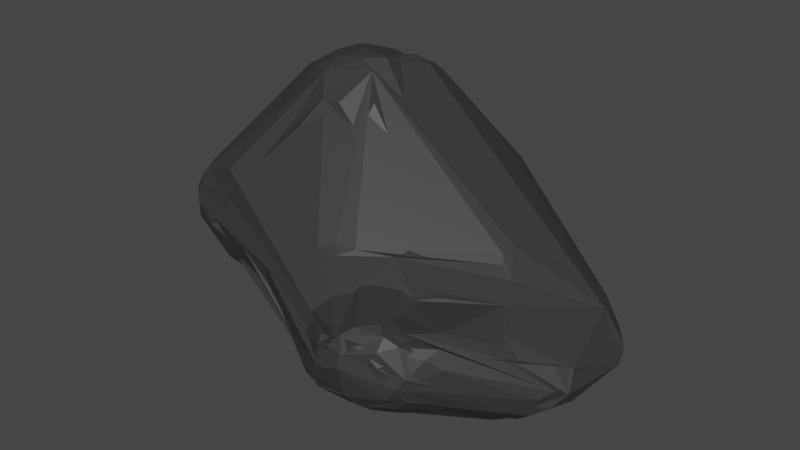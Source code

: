 # Source: LowpolyRocks.blend  (saved by Blender 2.82.7; exported with 4.5.12 LTS)
import bpy
from mathutils import Matrix  # noqa: F401  (used for matrix-valued properties, if any)

bpy.ops.wm.read_factory_settings(use_empty=True)
scene = bpy.context.scene
scene.name = 'Scene'

# ---- collections
col_collection = bpy.data.collections.new('Collection'); scene.collection.children.link(col_collection)

# ---- materials (node trees are filled in below, after node groups)
mat_rock01_mat = bpy.data.materials.new('Rock01_mat')
mat_rock01_mat.use_transparent_shadow = False

# ---- material node trees
mat_rock01_mat.use_nodes = True; mat_rock01_mat.node_tree.nodes.clear()
_N = mat_rock01_mat.node_tree.nodes; _L = mat_rock01_mat.node_tree.links
n0 = _N.new('ShaderNodeOutputMaterial'); n0.name = 'Material Output'; n0.location = (300, 300)
n1 = _N.new('ShaderNodeBsdfPrincipled'); n1.name = 'Principled BSDF'; n1.location = (10, 300)
n1.distribution = 'GGX'
n1.subsurface_method = 'BURLEY'
n1.inputs[0].default_value = (0.03741, 0.03741, 0.03741, 1.0)
n1.inputs[3].default_value = 1.45
n1.inputs[27].default_value = (0.0, 0.0, 0.0, 1.0)
n1.inputs[28].default_value = 1.0
_L.new(n1.outputs[0], n0.inputs[0])
n0.is_active_output = True

# ---- world
world_world = bpy.data.worlds.new('World'); scene.world = world_world
world_world.use_nodes = True; world_world.node_tree.nodes.clear()
_N = world_world.node_tree.nodes; _L = world_world.node_tree.links
n0 = _N.new('ShaderNodeOutputWorld'); n0.name = 'World Output'; n0.location = (300, 300)
n1 = _N.new('ShaderNodeBackground'); n1.name = 'Background'; n1.location = (10, 300)
n1.inputs[0].default_value = (0.05088, 0.05088, 0.05088, 1.0)
_L.new(n1.outputs[0], n0.inputs[0])
n0.is_active_output = True
world_world.color = (0.05088, 0.05088, 0.05088)
world_world.use_sun_shadow = False
world_world.sun_shadow_jitter_overblur = 0.0

# ---- meshes
me_sphere_001 = bpy.data.meshes.new('Sphere.001')
me_sphere_001.from_pydata([(2.014, -1.294, 1.091), (3.658, 0.357, -0.6589), (1.342, -2.217, 0.8493), (-0.2706, -2.148, 0.6534), (-0.1764, -2.058, 0.7942), (1.733, -2.085, 0.5655), (-0.5797, 0.4054, 0.7199), (-0.6136, 0.3501, 0.7142), (0.2955, -2.428, 0.5924), (3.588, 0.3183, -0.7561), (3.816, 0.523, -0.2885), (-0.566, 0.4499, 0.7158), (0.3569, -2.101, -0.5142), (-0.1363, -2.132, -0.397), (-0.6218, -1.913, 0.5279), (-1.416, -1.157, -0.1947), (-0.6411, -1.742, 0.6797), (-1.111, 0.8314, 0.5376), (1.434, 4.41, 0.5935), (3.521, 2.241, 0.2626), (3.141, 0.1046, -0.9822), (3.397, 2.286, 0.3579), (3.535, 0.4748, 0.1915), (-1.164, -1.592, 0.08637), (-0.515, -2.11, -0.06569), (1.545, -2.175, 0.1701), (1.21, -2.193, 0.942), (0.3146, -2.286, -0.2774), (-1.254, -1.303, 0.4608), (3.745, 0.5755, 0.0265), (-1.061, -1.537, 0.4693), (-1.115, -1.364, 0.5799), (0.07323, -2.329, -0.1527), (0.08782, -2.112, -0.4799), (-1.902, 2.368, -0.1685), (0.03597, -2.24, -0.3222), (1.741, -1.294, 1.165), (0.5756, -2.43, 0.09329), (0.4364, -2.395, -0.08914), (1.59, -1.955, 1.018), (1.503, -2.188, 0.7112), (1.421, -1.866, -0.4874), (3.496, 0.6563, 0.2586), (-1.484, -1.113, 0.01206), (-1.244, -1.457, 0.2611), (0.3446, 4.031, 1.012), (1.002, 4.477, 0.8245), (-1.328, 3.122, 0.9353), (0.7631, 4.613, 0.7819), (-1.81, 2.732, -0.1719), (0.9181, 4.582, 0.7295), (-1.575, 1.74, -1.331), (-1.945, 2.146, 0.01495), (3.506, 0.2941, -0.8218), (2.181, -0.9962, 1.033), (-1.675, 1.87, 0.5857), (1.675, 1.631, 0.7291), (1.479, 4.26, 0.6734), (-1.942, 2.251, -0.02445), (-0.3779, -2.014, 0.6848), (-1.241, 3.249, 0.965), (3.627, 0.2043, -0.4757), (-1.08, -1.654, 0.2535), (-1.819, 2.114, 0.5331), (-1.113, 3.966, 0.3281), (-1.81, 2.712, 0.5186), (-0.7865, 3.693, -0.7676), (-0.3272, 0.7924, 0.6927), (-1.838, 2.714, 0.3523), (-0.8918, 4.199, 0.239), (-1.882, 2.084, 0.4109), (-1.92, 2.366, -0.05371), (-1.015, 3.726, -0.5333), (2.864, 3.199, -1.083), (0.8405, 4.421, -0.388), (3.848, 1.34, -0.5384), (3.766, 2.615, -0.2781), (0.6902, 4.654, 0.631), (3.373, 2.526, -1.107), (3.349, 2.841, 0.1297), (3.77, 2.393, -0.7001), (0.2225, 3.879, 1.007), (0.4324, 4.431, -0.3455), (0.5016, 4.605, -0.02302), (-0.5243, 4.209, -0.3448), (3.377, 3.232, -0.5081), (-1.07, 2.579, -1.602), (3.052, 2.56, -1.243), (3.634, 2.495, 0.04691), (1.989, 3.613, -1.047), (-0.5226, 2.634, -1.808), (-0.9979, 2.833, -1.423), (-1.35, 2.755, -1.129), (-1.431, 1.961, -1.494), (-0.8344, 4.144, 0.5099), (-1.394, 2.516, -1.295), (-1.192, 2.428, -1.567), (3.684, 1.39, -0.7756), (3.644, 0.7523, 0.1417), (1.771, 1.875, 0.7542), (1.193, 3.654, -1.207), (2.292, 0.9335, 0.654), (1.641, -2.04, -0.05833), (1.717, -1.998, 0.8276), (-0.3912, 1.748, -2.085), (0.5175, 4.651, 0.2957), (3.809, 2.297, -0.1501), (3.582, 2.526, -0.9008), (3.85, 1.708, -0.4621), (1.37, -1.694, -0.6552), (1.571, 3.653, -1.164), (-1.56, 1.814, 0.6108), (-1.89, 2.414, 0.3674), (3.619, 2.952, -0.4176), (0.8035, 4.454, 0.8914), (0.4643, 1.719, -2.103), (2.917, -0.4621, 0.4278), (1.482, -2.01, -0.2841), (-0.4679, 1.517, -2.075), (3.725, 0.3126, -0.2582), (-0.8821, 1.646, -1.925), (-0.9785, 1.819, -1.878), (-0.5877, 1.65, -2.042), (3.792, 0.5104, -0.1283), (3.036, -0.507, 0.1277), (-0.6643, -2.032, 0.09311), (-1.155, 1.487, -1.763), (1.798, -2.029, 0.2637), (1.949, -1.532, 1.03), (1.886, -1.862, -0.04811), (2.241, -1.279, 0.9278)], [], [(115, 104, 90, 110, 89, 73, 78, 87), (2, 8, 37, 38, 117, 102, 129, 127, 25, 5, 40), (43, 23, 62, 44, 28, 70, 63, 65, 68, 112, 58, 52), (7, 6, 11), (93, 51, 95, 91, 96, 86, 90, 104, 118, 122, 120, 121, 126), (20, 41, 109, 12, 33, 13, 120, 122, 118, 104, 115), (97, 80, 108, 75), (77, 85, 73, 89, 110, 100, 74, 82, 83, 105), (125, 24, 32, 35, 27, 38, 37, 8), (72, 66, 92, 91, 95, 49, 64, 69, 84), (128, 0, 36), (90, 86, 91, 92, 66, 72, 84, 83, 82, 74, 100, 110), (31, 111, 55, 47, 65, 63, 70, 28), (76, 113, 85, 77, 48, 50, 46, 18), (4, 26, 39, 128, 7, 11, 6, 67, 17, 101, 99, 56, 45, 81, 60, 47, 55, 111, 31, 30, 16, 14, 59, 3), (128, 39, 103, 124, 116, 123, 29, 106, 88, 19, 98, 42, 22, 130, 54, 0), (15, 24, 125, 23, 43), (18, 57, 79, 21, 19, 88, 106, 76), (105, 69, 94, 48, 77), (119, 10, 123, 116, 124, 103, 40, 5, 25, 127, 129, 9, 1, 61), (8, 3, 59, 14, 16, 30, 31, 28, 44, 62, 23, 125), (69, 64, 65, 47, 60, 94), (97, 75, 1, 9, 53, 20, 115, 87, 78, 107, 80), (81, 45, 114, 48, 94, 60), (38, 27, 35, 33, 12, 109, 41, 20, 53, 9, 129, 102, 117), (101, 17, 67, 6, 7, 128, 36, 0, 54, 130, 22, 42, 98, 19, 21, 79, 57, 18, 46, 50, 48, 114, 45, 56, 99), (85, 113, 80, 107, 78, 73), (13, 33, 35, 32, 24, 15, 51, 93, 126, 121, 120), (64, 49, 34, 71, 58, 112, 68, 65), (103, 39, 26, 2, 40), (106, 29, 123, 10, 119, 61, 1, 75, 108, 80, 113, 76), (26, 4, 3, 8, 2), (69, 105, 83, 84), (43, 52, 58, 71, 34, 49, 95, 51, 15), (86, 96, 91)])
_uv = me_sphere_001.uv_layers.new(name='UVMap')
_uv.uv.foreach_set('vector', [0.723, 0.076, 0.051, 0.798, 0.177, 0.299, 0.501, 0.251, 0.402, 0.549, 0.124, 0.349, 0.274, 0.349, 0.102, 0.599, 0.924, 0.724, 0.224, 0.874, 0.3865, 0.677, 0.3865, 0.699, 0.949, 0.424, 0.374, 0.149, 0.352, 0.149, 0.274, 0.702, 0.074, 0.099, 0.502, 0.824, 0.924, 0.702, 0.851, 0.576, 0.501, 0.876, 0.523, 0.876, 0.877, 0.374, 0.774, 0.427, 0.023, 0.1635, 0.0135, 0.1635, 0.7865, 0.224, 0.748, 0.426, 0.7115, 0.202, 0.7885, 0.226, 0.401, 0.701, 0.8427, 0.9083, 0.8427, 0.9115, 0.8395, 0.9115, 0.573, 0.701, 0.752, 0.299, 0.776, 0.273, 0.624, 0.602, 0.676, 0.526, 0.748, 0.926, 0.026, 0.748, 0.701, 0.198, 0.723, 0.176, 0.7355, 0.901, 0.673, 0.626, 0.674, 0.649, 0.748, 0.176, 0.027, 0.274, 0.424, 0.952, 0.449, 0.949, 0.977, 0.524, 0.627, 0.699, 0.649, 0.699, 0.702, 0.924, 0.548, 0.651, 0.601, 0.526, 0.151, 0.201, 0.301, 0.098, 0.598, 0.451, 0.376, 0.251, 0.301, 0.248, 0.301, 0.201, 0.151, 0.401, 0.699, 0.249, 0.174, 0.399, 0.001001, 0.548, 0.401, 0.551, 0.351, 0.401, 0.451, 0.301, 0.302, 0.449, 0.326, 0.301, 0.151, 0.448, 0.027, 0.024, 0.623, 0.851, 0.249, 0.924, 0.227, 0.924, 0.301, 0.898, 0.299, 0.824, 0.724, 0.399, 0.926, 0.526, 0.724, 0.349, 0.549, 0.202, 0.248, 0.701, 0.226, 0.723, 0.201, 0.701, 0.001001, 0.251, 0.701, 0.376, 0.649, 0.299, 0.374, 0.349, 0.827, 0.149, 0.849, 0.149, 0.849, 0.127, 0.398, 0.051, 0.7635, 0.276, 0.074, 0.302, 0.052, 0.349, 0.723, 0.326, 0.701, 0.326, 0.401, 0.151, 0.226, 0.301, 0.249, 0.252, 0.249, 0.299, 0.502, 0.499, 0.549, 0.499, 0.449, 0.849, 0.0395, 0.1615, 0.7885, 0.2385, 0.848, 0.501, 0.776, 0.2135, 0.7635, 0.201, 0.799, 0.2145, 0.427, 0.849, 0.126, 0.798, 0.326, 0.198, 0.376, 0.101, 0.7365, 0.227, 0.7365, 0.2365, 0.2605, 0.101, 0.251, 0.101, 0.3135, 0.676, 0.127, 0.974, 0.924, 0.324, 0.974, 0.499, 0.676, 0.573, 0.1115, 0.0145, 0.8302, 0.9083, 0.827, 0.9115, 0.626, 0.776, 0.1145, 0.099, 0.7365, 0.927, 0.701, 0.673, 0.176, 0.873, 0.2365, 0.049, 0.502, 0.799, 0.0135, 0.151, 0.426, 0.601, 0.776, 0.201, 0.002002, 0.174, 0.674, 0.999, 0.851, 0.626, 0.851, 0.276, 0.901, 0.023, 0.3355, 0.626, 0.326, 0.626, 0.651, 0.673, 0.549, 0.974, 0.848, 0.326, 0.974, 0.127, 0.851, 0.823, 0.3355, 0.601, 0.151, 0.801, 0.201, 0.301, 0.199, 0.752, 0.998, 0.376, 0.901, 0.623, 0.901, 0.601, 0.873, 0.826, 0.951, 0.798, 0.973, 0.776, 0.024, 0.774, 0.923, 0.626, 0.202, 0.774, 0.202, 0.999, 0.826, 0.776, 0.974, 0.124, 0.549, 0.924, 0.2105, 0.001001, 0.326, 0.298, 0.299, 0.049, 0.902, 0.749, 0.123, 0.701, 0.101, 0.701, 0.349, 0.049, 0.599, 0.252, 0.701, 0.551, 0.327, 0.349, 0.024, 0.1615, 0.699, 0.199, 0.049, 0.277, 0.049, 0.299, 0.2865, 0.152, 0.923, 0.776, 0.926, 0.223, 0.952, 0.774, 0.974, 0.752, 0.801, 0.876, 0.049, 0.849, 0.499, 0.052, 0.577, 0.974, 0.2865, 0.099, 0.851, 0.301, 0.901, 0.276, 0.601, 0.976, 0.3115, 0.699, 0.999, 0.274, 0.851, 0.773, 0.851, 0.751, 0.774, 0.802, 0.774, 0.824, 0.998, 0.001001, 0.499, 0.777, 0.824, 0.149, 0.802, 0.149, 0.698, 0.851, 0.751, 0.326, 0.449, 0.199, 0.0885, 0.1885, 0.0855, 0.1385, 0.076, 0.1385, 0.773, 0.326, 0.302, 0.249, 0.324, 0.249, 0.252, 0.199, 0.3385, 0.676, 0.6615, 0.474, 0.2115, 0.049, 0.301, 0.001001, 0.448, 0.201, 0.376, 0.201, 0.298, 0.301, 0.276, 0.301, 0.0865, 0.252, 0.249, 0.199, 0.2385, 0.098, 0.2385, 0.076, 0.599, 0.349, 0.001001, 0.201, 0.6635, 0.476, 0.426, 0.923, 0.426, 0.901, 0.802, 0.599, 0.999, 0.199, 0.876, 0.351, 0.877, 0.749, 0.474, 0.899, 0.223, 0.051, 0.2135, 0.051, 0.698, 0.501, 0.076, 0.723, 0.226, 0.851, 0.749, 0.852, 0.0615, 0.274, 0.798, 0.651, 0.8448, 0.9198, 0.499, 0.627, 0.849, 0.802, 0.899, 0.752, 0.227, 0.024, 0.902, 0.499, 0.924, 0.477, 0.902, 0.624, 0.874, 0.524, 0.527, 0.624, 0.273, 0.001001, 0.1615, 0.174, 0.001001, 0.598, 0.602, 0.824, 0.624, 0.824, 0.249, 0.074, 0.273, 0.101, 0.2635, 0.101, 0.2865, 0.127, 0.2385, 0.176, 0.499, 0.749, 0.949, 0.152, 0.651, 0.151, 0.399, 0.549, 0.251, 0.701, 0.649, 0.577, 0.649, 0.599, 0.251, 0.351, 0.849, 0.252, 0.827, 0.274, 0.274, 0.899, 0.252, 0.899, 0.749, 0.124, 0.302, 0.724, 0.101, 0.101, 0.473, 0.751, 0.776, 0.151, 0.676, 0.698, 0.726, 0.023, 0.499, 0.199, 0.076, 0.251, 0.174, 0.174, 0.048, 0.176, 0.0385, 0.176, 0.351, 0.751, 0.0635, 0.1605, 0.0635, 0.151, 0.801, 0.798, 0.801, 0.776, 0.777, 0.299, 0.949, 0.374, 0.551, 0.951, 0.226, 0.776, 0.224, 0.174, 0.727, 0.924, 0.676, 0.951, 0.949, 0.774, 0.327, 0.824, 0.3605, 0.651, 0.049, 0.399, 0.149, 0.502, 0.251, 0.726, 0.326, 0.248, 0.076, 0.048, 0.101, 0.901, 0.898, 0.701, 0.876, 0.701, 0.749, 0.774, 0.0615, 0.224, 0.327, 0.199, 0.527, 0.699, 0.549, 0.699, 0.024, 0.349, 0.027, 0.999, 0.7105, 0.2385, 0.7115, 0.249, 0.048, 0.1885, 0.051, 0.276, 0.174, 0.199, 0.276, 0.723, 0.073, 0.1635, 0.452, 0.824, 0.601, 0.601, 0.623, 0.601, 0.601, 0.623])
me_sphere_001.materials.append(mat_rock01_mat)
me_sphere_001.use_remesh_fix_poles = True
me_sphere_001.use_remesh_preserve_attributes = False
me_sphere_001.use_mirror_vertex_groups = False
me_sphere_001.update()
me_sphere_003 = bpy.data.meshes.new('Sphere.003')
me_sphere_003.from_pydata([(-3.462, 4.527, -1.501), (1.447, -2.141, 1.0), (1.291, -2.046, -0.4599), (1.75, -1.84, 1.106), (1.892, -2.053, 0.2816), (1.713, -0.9777, -0.9703), (0.6569, 1.349, -2.156), (-1.731, -1.529, 0.1895), (-0.03084, 1.557, -2.205), (4.123, 0.9898, -0.6165), (-4.809, 0.4132, 0.7451), (1.03, -2.185, -0.4217), (2.782, 0.01894, -1.194), (3.66, 0.1054, -0.7244), (-3.707, 4.362, -1.521), (1.39, -0.9397, -1.123), (0.5045, 1.982, -2.168), (4.342, 2.464, -0.3918), (0.872, 4.661, 0.9872), (4.06, 3.177, -0.5517), (-0.9228, 5.043, 0.6292), (-5.8, 2.788, 1.016), (4.166, 0.7294, -0.3044), (3.757, 3.267, -0.9785), (4.053, 1.057, 0.1145), (0.8342, 1.53, -2.146), (1.421, -1.894, 1.214), (1.679, -2.129, -0.01417), (3.952, 0.3564, -0.5566), (3.802, 0.7034, 0.2591), (-2.549, 5.639, -0.3175), (-5.186, 2.421, 1.404), (3.326, 3.267, -1.234), (-3.527, 3.806, -1.68), (-5.079, 4.408, -0.7327), (1.08, 4.998, 0.4712), (-5.927, 3.378, 0.02857), (-1.49, 5.289, 0.4543), (-3.787, 5.326, -0.722), (3.254, 3.635, -1.019), (-4.63, 4.203, -1.204), (-2.563, 4.388, -1.706), (-0.7681, 4.715, 0.7686), (-5.477, 1.211, 0.8909), (-5.221, 4.599, -0.04874), (-5.21, 4.546, -0.344), (-2.076, 3.505, -1.939), (4.138, 2.881, -0.7165), (-1.407, 4.944, 0.691), (-0.4641, 5.006, 0.6896), (3.607, 2.991, 0.3995), (-4.447, 5.05, 0.2995), (-2.752, 5.004, -1.343), (-3.275, 4.555, 1.002), (-5.473, 2.219, 1.301), (-5.021, 4.079, 0.9693), (-5.24, 0.8138, 0.3514), (-2.302, 3.296, -1.917), (-5.445, 3.669, 0.9404), (-5.569, 2.858, 1.183), (-5.824, 3.341, -0.2717), (-0.8389, 4.087, 0.883), (-5.493, 4.195, 0.4202), (-4.772, 4.876, 0.3073), (-4.191, 4.784, 0.7818), (-5.776, 2.3, 1.053), (-5.761, 2.944, -0.4188), (4.184, 2.921, -0.1552), (-0.2304, -2.134, 0.8701), (-5.668, 1.885, 1.095), (-5.849, 1.734, 0.4102), (0.08793, -2.512, 0.4207), (-5.895, 3.52, 0.2824), (-5.226, 1.551, 1.294), (0.6701, 4.832, 0.7645), (1.05, 4.743, 0.7846), (-0.4195, -2.314, -0.03955), (0.7088, -2.522, 0.5292), (-0.04641, -2.307, -0.3467), (-6.02, 2.973, 0.4089), (0.7484, -2.439, 0.8228), (-2.497, -0.3608, -0.5276), (0.8159, -2.398, -0.1498), (-0.04881, -2.476, 0.0789), (0.02351, -2.227, 0.93), (0.0918, -2.4, 0.7656), (2.013, -1.946, 0.5226), (-0.5264, -2.155, -0.2742), (-1.898, -1.344, -0.02502), (-0.7713, -1.974, 0.6257), (-3.093, -0.3497, -0.09889), (-5.638, 1.612, -0.09148)], [], [(60, 34, 40, 66), (86, 22, 24, 29, 3, 1), (9, 17, 67, 24, 22), (29, 26, 3), (73, 69, 43, 89, 68), (40, 34, 45, 38, 52, 41, 0, 14), (67, 17, 47, 19), (50, 67, 19, 35, 75), (1, 80, 77, 4, 86), (20, 37, 64, 55, 58, 59, 31, 53, 61, 48, 42), (66, 40, 14, 33, 57, 46, 8, 78, 87, 90, 81, 91), (3, 26, 84, 85, 80, 1), (9, 28, 13, 12, 6, 25, 16, 32, 23), (71, 85, 84, 68, 89, 43, 70, 56, 10, 88, 7, 76, 83), (77, 80, 85, 71), (78, 82, 11, 2, 27, 4, 77, 71, 83, 76, 87), (28, 9, 22), (19, 47, 23, 32, 39, 52, 38, 30, 35), (50, 75, 18), (13, 28, 22, 86, 4, 27), (60, 36, 72, 44, 45, 34), (70, 43, 69, 65, 79), (67, 50, 24), (90, 87, 76, 7, 88, 10, 56, 91, 81), (21, 65, 69, 73, 54, 31, 59), (70, 79, 36, 60, 66, 91, 56), (58, 55, 63, 62, 21, 59), (44, 62, 63, 51, 30, 38, 45), (72, 36, 79, 65, 21, 62, 44), (17, 9, 23, 47), (30, 51, 63, 55, 64, 37, 20, 49, 74, 18, 75, 35), (39, 32, 16, 25, 6, 8, 46, 57, 33, 14, 0, 41, 52), (13, 27, 2, 11, 5, 15, 12), (50, 18, 49, 20, 42, 48, 61, 53, 31, 54, 73, 68, 84, 26, 29, 24), (8, 6, 12, 15, 5, 11, 82, 78), (74, 49, 18)])
_uv = me_sphere_003.uv_layers.new(name='UVMap')
_uv.uv.foreach_set('vector', [0.05969, 0.4798, 0.1751, 0.7298, 0.4058, 0.6913, 0.1144, 0.04046, 0.6741, 0.1164, 0.1518, 0.4625, 0.4595, 0.2125, 0.2414, 0.5557, 0.1518, 0.3664, 0.4211, 0.3856, 0.6144, 0.4635, 0.5779, 0.7702, 0.5779, 0.8057, 0.8482, 0.5759, 0.499, 0.8482, 0.05669, 0.3674, 0.3836, 0.2905, 0.1943, 0.8452, 0.7682, 0.3452, 0.8087, 0.2672, 0.251, 0.5365, 0.03746, 0.4028, 0.251, 0.01723, 0.2905, 0.6144, 0.2298, 0.1144, 0.03946, 0.5557, 0.8866, 0.8452, 0.09515, 0.4058, 0.8826, 0.8087, 0.6518, 0.2702, 0.8057, 0.8472, 0.8856, 0.1548, 0.9211, 0.1548, 0.7672, 0.6933, 0.751, 0.6933, 0.3866, 0.8452, 0.6528, 0.8067, 0.2682, 0.8866, 0.7672, 0.7702, 0.7318, 0.7702, 0.1943, 0.3836, 0.4625, 0.4211, 0.4625, 0.4048, 0.1711, 0.2702, 0.251, 0.3826, 0.5789, 0.07592, 0.5972, 0.6903, 0.6528, 0.6943, 0.3442, 0.7318, 0.6164, 0.2288, 0.5982, 0.6528, 0.2135, 0.7682, 0.6356, 0.2672, 0.4403, 0.6933, 0.001001, 0.5942, 0.5567, 0.1751, 0.4828, 0.4028, 0.1721, 0.6913, 0.748, 0.4241, 0.8067, 0.1558, 0.5759, 0.3067, 0.5597, 0.3067, 0.002002, 0.8067, 0.2712, 0.249, 0.4605, 0.3482, 0.499, 0.02123, 0.6528, 0.3097, 0.5759, 0.9251, 0.248, 0.2895, 0.4798, 0.4028, 0.4605, 0.1943, 0.4605, 0.2105, 0.5779, 0.501, 0.3249, 0.001001, 0.8087, 0.8442, 0.252, 0.4221, 0.249, 0.1366, 0.1721, 0.5212, 0.4221, 0.6144, 0.2318, 0.8442, 0.2672, 0.8087, 0.6943, 0.8836, 0.7328, 0.8452, 0.4433, 0.05569, 0.2318, 0.1548, 0.4403, 0.2895, 0.1933, 0.3442, 0.2702, 0.05569, 0.1548, 0.1164, 0.2298, 0.6913, 0.4788, 0.1741, 0.6548, 0.6903, 0.5557, 0.4241, 0.07792, 0.6518, 0.3097, 0.6144, 0.001001, 0.1164, 0.4058, 0.09515, 0.2318, 0.1326, 0.3826, 0.3087, 0.4048, 0.1326, 0.5557, 0.2318, 0.6144, 0.5375, 0.07492, 0.6548, 0.5597, 0.4605, 0.1134, 0.6164, 0.4241, 0.2672, 0.6548, 0.07492, 0.01823, 0.6558, 0.6144, 0.5789, 0.1903, 0.3856, 0.1741, 0.4018, 0.8452, 0.8097, 0.8097, 0.8452, 0.8452, 0.8452, 0.4605, 0.7298, 0.4443, 0.7298, 0.7702, 0.6518, 0.7702, 0.6164, 0.7672, 0.03946, 0.6751, 0.499, 0.8856, 0.8087, 0.5779, 0.6518, 0.7298, 0.5405, 0.5759, 0.8067, 0.04046, 0.5759, 0.05669, 0.5759, 0.2905, 0.2298, 0.4403, 0.5779, 0.02023, 0.6903, 0.3826, 0.2895, 0.3057, 0.9241, 0.2702, 0.9241, 0.751, 0.501, 0.02023, 0.001001, 0.999, 0.3482, 0.4818, 0.2702, 0.9241, 0.1518, 0.9241, 0.1164, 0.3836, 0.999, 0.501, 0.01723, 0.7288, 0.8856, 0.4625, 0.8856, 0.1528, 0.9251, 0.1943, 0.9221, 0.04046, 0.8836, 0.9221, 0.002002, 0.05869, 0.5365, 0.2712, 0.6144, 0.2875, 0.6144, 0.2702, 0.3249, 0.6933, 0.6903, 0.999, 0.4221, 0.03946, 0.4625, 0.249, 0.1943, 0.5405, 0.9221, 0.5779, 0.1326, 0.4625, 0.9625, 0.9241, 0.498, 0.9595, 0.4625, 0.5952, 0.7682, 0.4798, 0.4635, 0.2682, 0.1336, 0.09515, 0.5567, 0.1174, 0.1913, 0.7105, 0.1528, 0.8826, 0.5779, 0.999, 0.4605, 0.002002, 0.5567, 0.5202, 0.01723, 0.3866, 0.8836, 0.751, 0.3826, 0.7125, 0.4595, 0.6903, 0.2702, 0.2895, 0.6933, 0.5587, 0.03646, 0.5567, 0.2135, 0.07592, 0.5405, 0.07893, 0.1528, 0.07592, 0.999, 0.3856, 0.5365, 0.3472, 0.6933, 0.5405, 0.4221, 0.1711, 0.7702, 0.1548, 0.7702, 0.8482, 0.6913, 0.6528, 0.1174, 0.4798, 0.502, 0.1144, 0.5982, 0.4221, 0.3097, 0.7702, 0.6903, 0.6933, 0.7288, 0.1164, 0.9211, 0.1558, 0.07592, 0.6528, 0.8097, 0.8866, 0.499, 0.502, 0.9221, 0.1933, 0.8826, 0.8472, 0.03946, 0.7095, 0.001001, 0.8442, 0.03946, 0.6164, 0.501, 0.5202, 0.498, 0.5202, 0.4818, 0.07592, 0.2682, 0.3826, 0.9241, 0.7125, 0.7672, 0.8057, 0.501, 0.5395, 0.07492, 0.249, 0.05669, 0.6518, 0.5779, 0.6174, 0.2682, 0.7298, 0.4605, 0.501, 0.6903, 0.5172, 0.6933, 0.6326, 0.3087, 0.7135, 0.3067, 0.2298, 0.8097, 0.07792, 0.1518, 0.4048, 0.4211, 0.5395, 0.2095, 0.5759, 0.5375, 0.5597, 0.5375, 0.2905, 0.3452, 0.1134, 0.4433, 0.09415, 0.3279, 0.6144, 0.8097, 0.3279, 0.4403, 0.7318, 0.9211, 0.7672, 0.8856, 0.3644, 0.05969, 0.249, 0.4828, 0.03646, 0.5972, 0.5597, 0.03746, 0.9251, 0.3452, 0.9605, 0.3452, 0.6741, 0.1548, 0.3097, 0.3836, 0.3472, 0.2672, 0.4241, 0.07492, 0.8836, 0.2712, 0.8057, 0.8087, 0.6336, 0.07592, 0.7895, 0.3057, 0.5375, 0.2328, 0.09515, 0.5597, 0.09515, 0.5759, 0.4635, 0.5759, 0.4403, 0.2702, 0.5587, 0.5395, 0.4058, 0.03746, 0.5779, 0.7672, 0.5952, 0.09515])
me_sphere_003.materials.append(mat_rock01_mat)
me_sphere_003.use_remesh_fix_poles = True
me_sphere_003.use_remesh_preserve_attributes = False
me_sphere_003.use_mirror_vertex_groups = False
me_sphere_003.update()
me_sphere_004 = bpy.data.meshes.new('Sphere.004')
me_sphere_004.from_pydata([(-4.838, 4.176, 4.141), (1.375, -0.08378, 1.312), (-3.588, 2.408, 4.877), (-4.808, 5.636, 2.128), (3.33, 0.1485, 0.3889), (1.292, -2.046, -0.4456), (2.338, -1.287, 1.055), (1.893, -2.054, 0.2935), (-4.193, 5.259, 3.783), (0.6752, 1.349, -1.971), (-4.509, 5.833, 2.086), (1.163, 0.6936, -1.854), (4.123, 0.9898, -0.6153), (-4.839, 4.518, 3.937), (-2.157, 4.048, 4.535), (-5.784, -0.3517, 1.383), (-2.962, 2.497, 4.928), (4.016, 0.4304, -0.1278), (-2.794, -0.7789, 0.1576), (3.821, 0.1413, -0.2742), (3.66, 0.1054, -0.7213), (3.224, 0.2684, -1.106), (2.514, -1.352, 0.6683), (0.529, 1.988, -1.923), (4.342, 2.464, -0.39), (4.061, 3.177, -0.5442), (-4.732, 3.741, 4.372), (-6.673, 2.525, 1.977), (4.167, 0.7293, -0.3027), (3.758, 3.269, -0.9672), (4.056, 1.056, 0.1282), (0.8525, 1.531, -1.963), (3.155, 3.873, 0.2673), (3.483, 3.445, 0.3596), (1.68, -2.13, -0.004049), (2.356, 0.9037, 1.06), (0.9539, -2.289, 1.071), (-2.355, 6.027, 2.613), (-5.112, 4.968, -0.1377), (3.05, -0.1782, 0.5751), (-5.953, -0.1477, 1.679), (2.131, 1.508, 1.279), (-2.769, 6.223, 0.7731), (2.897, 0.3063, 0.7485), (-1.974, 6.092, 0.6462), (-4.958, 5.352, 0.222), (-0.6009, 5.827, 1.099), (-5.347, 4.58, -0.2921), (-1.135, 5.95, 1.056), (-4.078, 4.903, 4.185), (2.23, -1.591, 0.9081), (-4.832, 4.328, -0.8678), (-4.884, -0.08674, 2.459), (-2.624, 4.582, -1.281), (1.707, -1.597, 1.322), (-6.557, 0.4685, 1.624), (-5.256, 5.086, 0.2296), (-6.105, 0.9665, -0.0343), (-6.663, 0.8549, 1.8), (3.71, 3.571, -0.5632), (-4.555, 5.874, 1.313), (-3.167, 6.101, 2.632), (-3.569, 1.879, 4.652), (-0.105, 5.606, 1.28), (-4.833, 2.693, 4.359), (3.624, 2.994, 0.5028), (-3.256, 6.186, 0.8072), (-2.492, 2.311, 4.776), (-2.147, 4.525, 4.299), (-4.142, 6.046, 1.351), (-5.006, 0.7543, -0.4862), (-2.838, 4.255, -1.376), (1.065, -0.5141, 1.327), (-6.379, 0.3551, 0.681), (-6.59, 3.223, 1.45), (-5.688, 4.532, 2.619), (-3.226, 5.844, -0.1097), (-6.638, 1.705, 0.3467), (-6.34, 1.571, -0.004853), (-4.791, 3.235, 4.414), (-4.494, 4.408, 4.298), (-4.208, 5.416, 3.547), (-5.254, 5.092, 2.655), (-6.008, 4.453, 1.347), (-6.316, 0.09874, 1.559), (-2.586, 4.01, 4.726), (-0.1428, 5.111, 2.352), (-5.279, 0.3862, -0.2122), (-4.759, 5.54, 2.679), (-3.663, 5.595, -0.3871), (-3.661, 5.939, 0.1914), (3.735, 3.487, -0.1058), (4.186, 2.921, -0.1453), (1.948, 1.403, 1.324), (1.796, 1.654, 1.506), (-5.916, 0.107, 2.127), (-6.713, 1.293, 1.961), (-2.838, 5.037, 4.204), (2.195, -1.039, 1.246), (-6.819, 2.248, 1.554), (-6.814, 1.111, 1.001), (0.0909, -2.514, 0.4447), (1.054, -0.09172, 1.396), (1.706, 2.131, 1.766), (-6.542, 0.3843, 1.061), (-0.00374, 4.558, 2.633), (0.1059, -0.001285, 1.806), (1.662, 1.792, 1.678), (-3.414, -0.8504, 0.6162), (-0.4245, -1.43, 1.27), (-0.6809, -0.8666, -1.222), (0.711, -2.523, 0.5466), (-2.839, -1.052, 1.085), (-0.8636, -2.035, 0.4029), (-1.031, -1.636, -0.4337), (-0.04414, -2.309, -0.3244), (-0.2584, -2.274, -0.2188), (-5.959, -0.2058, 0.9272), (-1.463, -0.7167, 1.786), (-2.666, -1.093, 0.553), (0.3529, -2.542, 0.4056), (-1.139, -0.4717, 1.926), (0.2572, -2.166, 1.136), (2.942, 0.08777, 0.6973), (-0.05097, -1.081, 1.375), (-0.649, -1.804, 1.009), (-0.6786, -0.3741, 1.867), (-0.5223, -2.157, -0.2347), (-3.746, -0.8632, 1.113), (-0.9492, -0.6605, 1.751)], [], [(54, 98, 35, 102, 1, 72, 124), (115, 110, 11, 21, 20, 34, 5), (78, 57, 73, 104, 100, 77), (69, 60, 10, 3, 88, 81, 8, 61), (12, 24, 30, 28), (64, 79, 96, 58, 55, 84, 40, 95, 52, 62), (32, 33, 91, 65, 92, 25, 59, 63, 46, 37, 97, 68, 105, 86), (91, 33, 65), (125, 122, 109), (110, 87, 70, 57, 78, 51, 53, 71, 23, 31, 9, 11), (29, 21, 11, 9, 31, 23), (81, 88, 82, 75, 13, 0, 80, 49, 8), (51, 47, 38, 56, 45, 90, 76, 89, 53), (13, 75, 82, 83, 74, 99, 27, 96, 79, 26, 0), (29, 23, 71, 53), (80, 16, 85, 14, 68, 97, 49), (79, 64, 62, 2, 16, 80, 0, 26), (96, 27, 99, 74, 100, 58), (20, 28, 17, 19, 22, 7, 34), (97, 37, 61, 8, 49), (5, 34, 7, 111, 120, 101, 127, 116, 115), (60, 45, 56, 83, 82, 88, 3, 10), (39, 123, 98, 54, 124, 72, 106, 94, 93, 41, 103, 107, 67, 126, 121, 129, 118, 109, 122, 36, 6, 50, 22, 19, 17, 28, 30, 43, 4), (51, 78, 77, 47), (15, 117, 18, 108), (24, 12, 28, 20, 21, 29), (74, 83, 56, 38, 47, 77, 100), (15, 84, 55, 58, 100, 104, 73, 117), (127, 101, 113, 112, 119, 128, 108, 114), (32, 86, 105, 68, 14, 85, 16, 67, 107, 103, 41, 93, 94, 106, 72, 1, 102, 35, 98, 123, 39, 4, 43, 30, 24, 92, 65, 33), (90, 45, 60, 69, 66, 42), (61, 37, 46, 48, 44, 42, 66, 69), (24, 29, 59, 25, 92), (110, 115, 116, 127, 114, 108, 18, 117, 73, 57, 70, 87), (76, 90, 42, 44, 48, 46, 63, 59, 29, 53, 89), (62, 52, 125, 109, 118, 129, 121, 126, 67, 16, 2), (112, 113, 101, 120, 111, 36, 122, 125, 52, 95, 40, 84, 15, 108, 128, 119), (50, 6, 36, 111, 7, 22)])
_uv = me_sphere_004.uv_layers.new(name='UVMap')
_uv.uv.foreach_set('vector', [0.873, 0.6081, 0.8909, 0.5724, 0.2689, 0.08728, 0.07343, 0.4097, 0.1617, 0.1974, 0.3581, 0.1587, 0.2837, 0.03672, 0.498, 0.001001, 0.5556, 0.1419, 0.749, 0.8234, 0.02478, 0.4296, 0.4276, 0.002002, 0.09029, 0.4444, 0.3046, 0.07243, 0.5724, 0.5694, 0.2331, 0.998, 0.7837, 0.7867, 0.7689, 0.7867, 0.9097, 0.5347, 0.4653, 0.7867, 0.6409, 0.001001, 0.6081, 0.001001, 0.4623, 0.8939, 0.4474, 0.8939, 0.4653, 0.8224, 0.3403, 0.3403, 0.3551, 0.3403, 0.3204, 0.6776, 0.874, 0.2163, 0.4653, 0.748, 0.6091, 0.2133, 0.1419, 0.9306, 0.9474, 0.03371, 0.9474, 0.001001, 0.7153, 0.748, 0.3413, 0.3919, 0.4117, 0.9653, 0.6051, 0.6439, 0.5724, 0.6439, 0.5367, 0.7123, 0.751, 0.7837, 0.7877, 0.7133, 0.2847, 0.7847, 0.749, 0.5377, 0.5704, 0.4306, 0.5377, 0.4633, 0.1419, 0.6419, 0.3204, 0.752, 0.8561, 0.3204, 0.6796, 0.4296, 0.9117, 0.1409, 0.6061, 0.6806, 0.03471, 0.8204, 0.2837, 0.6796, 0.251, 0.8194, 0.3919, 0.9276, 0.7153, 0.6051, 0.7153, 0.5724, 0.748, 0.5724, 0.3949, 0.3204, 0.251, 0.001001, 0.7847, 0.6776, 0.5546, 0.03672, 0.7133, 0.7877, 0.4296, 0.8909, 0.8591, 0.1419, 0.1449, 0.9633, 0.05457, 0.9296, 0.09029, 0.8939, 0.9454, 0.252, 0.2867, 0.4266, 0.3561, 0.03471, 0.08828, 0.5556, 0.05457, 0.5367, 0.1449, 0.999, 0.07243, 0.4801, 0.1061, 0.4306, 0.8204, 0.8561, 0.8919, 0.3591, 0.877, 0.3919, 0.6806, 0.749, 0.7153, 0.7123, 0.4633, 0.2877, 0.4306, 0.3204, 0.8591, 0.07043, 0.874, 0.07043, 0.6419, 0.1449, 0.9633, 0.002002, 0.3591, 0.9276, 0.3909, 0.5367, 0.3224, 0.498, 0.1419, 0.8949, 0.1419, 0.9276, 0.373, 0.3581, 0.6806, 0.5347, 0.7133, 0.5347, 0.1051, 0.7867, 0.502, 0.5704, 0.7867, 0.1081, 0.498, 0.751, 0.4653, 0.751, 0.3909, 0.4653, 0.499, 0.2133, 0.5347, 0.4306, 0.4306, 0.749, 0.4623, 0.4653, 0.9633, 0.07043, 0.499, 0.7163, 0.4097, 0.999, 0.7867, 0.5694, 0.03772, 0.749, 0.2847, 0.9633, 0.7133, 0.5734, 0.5337, 0.6796, 0.4296, 0.3939, 0.3939, 0.7867, 0.749, 0.1091, 0.749, 0.1419, 0.4097, 0.2341, 0.7877, 0.3561, 0.6439, 0.3224, 0.2847, 0.5347, 0.1409, 0.6796, 0.7867, 0.3551, 0.8194, 0.3224, 0.7877, 0.4633, 0.8204, 0.4633, 0.6081, 0.498, 0.4653, 0.6081, 0.3909, 0.501, 0.4633, 0.3949, 0.6449, 0.249, 0.6061, 0.07043, 0.9097, 0.4633, 0.1449, 0.2311, 0.8561, 0.2699, 0.8373, 0.2689, 0.03371, 0.3403, 0.3581, 0.03672, 0.05257, 0.4127, 0.05257, 0.4276, 0.2153, 0.8909, 0.3194, 0.8581, 0.6081, 0.6409, 0.9653, 0.07243, 0.749, 0.6776, 0.3234, 0.2669, 0.1984, 0.2847, 0.3046, 0.1051, 0.3939, 0.1051, 0.4296, 0.03672, 0.251, 0.3373, 0.01686, 0.1449, 0.09029, 0.4087, 0.7659, 0.2331, 0.499, 0.8204, 0.4266, 0.3046, 0.1419, 0.8919, 0.7837, 0.6439, 0.5337, 0.1439, 0.874, 0.4663, 0.01686, 0.999, 0.751, 0.4623, 0.4266, 0.001001, 0.4117, 0.01586, 0.07343, 0.1776, 0.2123, 0.251, 0.3551, 0.3581, 0.4841, 0.07043, 0.3581, 0.2837, 0.03772, 0.3383, 0.2847, 0.1806, 0.2847, 0.1954, 0.2669, 0.377, 0.752, 0.2669, 0.748, 0.3939, 0.4296, 0.1051, 0.4444, 0.07243, 0.9811, 0.3919, 0.9811, 0.3591, 0.8591, 0.3919, 0.249, 0.249, 0.7847, 0.2163, 0.3026, 0.1091, 0.2877, 0.124, 0.1954, 0.3234, 0.8551, 0.1439, 0.3581, 0.06943, 0.3194, 0.251, 0.03371, 0.3224, 0.04564, 0.4801, 0.2311, 0.1806, 0.4266, 0.7153, 0.07043, 0.6449, 0.07043, 0.6776, 0.1587, 0.9653, 0.07043, 0.7877, 0.3194, 0.9296, 0.376, 0.2837, 0.1091, 0.9276, 0.4633, 0.3234, 0.8056, 0.8204, 0.8204, 0.8204, 0.3026, 0.07343, 0.4276, 0.1449, 0.5367, 0.7837, 0.4633, 0.4633, 0.6061, 0.7877, 0.126, 0.8581, 0.6796, 0.5724, 0.2867, 0.6796, 0.5367, 0.8581, 0.8016, 0.7153, 0.1597, 0.1984, 0.8234, 0.6419, 0.4474, 0.8909, 0.4474, 0.8581, 0.3561, 0.8919, 0.5546, 0.9266, 0.5546, 0.8939, 0.2301, 0.8939, 0.1944, 0.1617, 0.03672, 0.4117, 0.09129, 0.3383, 0.9653, 0.06943, 0.998, 0.03672, 0.1617, 0.9266, 0.5337, 0.9653, 0.5169, 0.03471, 0.3204, 0.9663, 0.373, 0.9296, 0.998, 0.07243, 0.8224, 0.498, 0.3204, 0.4633, 0.6051, 0.3939, 0.4276, 0.5347, 0.1081, 0.7867, 0.03772, 0.1776, 0.3234, 0.1419, 0.6081, 0.8641, 0.3194, 0.2153, 0.3046, 0.2301, 0.6081, 0.3224, 0.1806, 0.01686, 0.8373, 0.2331, 0.7341, 0.249, 0.252, 0.1061, 0.8194, 0.2153, 0.01686, 0.2163, 0.01686, 0.2311, 0.3551, 0.07243, 0.8561, 0.2669, 0.2847, 0.7163, 0.6081, 0.7153, 0.6051, 0.7153, 0.1419, 0.7847, 0.1617, 0.998, 0.2867, 0.4296, 0.2153, 0.7123, 0.8551, 0.5367, 0.5347, 0.1776, 0.5367, 0.6051, 0.5367, 0.5724, 0.7837, 0.001001, 0.5347, 0.6449, 0.6776, 0.07343, 0.4653, 0.5724, 0.6806, 0.2133, 0.03772, 0.8561, 0.498, 0.3939, 0.501, 0.3224, 0.7153, 0.3581, 0.6091, 0.749, 0.6419, 0.749, 0.8939, 0.07243, 0.748, 0.3581, 0.248, 0.1617, 0.123, 0.2689, 0.1419, 0.1776, 0.124, 0.3056, 0.4444, 0.001001, 0.2153, 0.4087, 0.873, 0.501, 0.3939, 0.3551, 0.6806, 0.03471, 0.2877, 0.6419, 0.9474, 0.3909, 0.2847, 0.8949, 0.9831, 0.5337, 0.998, 0.501, 0.7123, 0.1796, 0.3551, 0.6081, 0.7123, 0.07243, 0.6439, 0.6051, 0.3204, 0.8949, 0.8561, 0.4633, 0.8234, 0.4633, 0.8919, 0.252, 0.6449, 0.6061, 0.6419, 0.5734, 0.4623, 0.7867, 0.7163, 0.1954, 0.3046, 0.248, 0.7311, 0.7877, 0.7163, 0.8204, 0.4474, 0.1081, 0.6091, 0.8561, 0.6439, 0.4296, 0.03672, 0.1051, 0.03672, 0.07243, 0.9276, 0.03772, 0.2331, 0.05457, 0.1974, 0.1944, 0.01886, 0.4266, 0.2867, 0.03371, 0.07243, 0.4117, 0.1091, 0.2133, 0.1974, 0.3046, 0.5347, 0.2133, 0.5724, 0.06943, 0.3591, 0.3383, 0.374, 0.3234, 0.2123, 0.6081, 0.8919, 0.2163, 0.8204, 0.03772, 0.5347, 0.502, 0.374, 0.01686, 0.374, 0.002002, 0.2669, 0.1449, 0.1419, 0.2669, 0.8373, 0.1439, 0.2311, 0.2699])
me_sphere_004.materials.append(mat_rock01_mat)
me_sphere_004.use_remesh_fix_poles = True
me_sphere_004.use_remesh_preserve_attributes = False
me_sphere_004.use_mirror_vertex_groups = False
me_sphere_004.update()
me_sphere_005 = bpy.data.meshes.new('Sphere.005')
me_sphere_005.from_pydata([(-4.815, 4.148, 4.124), (-4.043, 3.606, 4.781), (-4.595, 5.17, 0.3624), (-1.928, 4.871, -0.7261), (-3.734, 3.333, -1.279), (-6.722, 1.313, 0.6272), (-5.723, 4.517, 1.092), (-3.588, 2.408, 4.877), (1.957, -0.07167, 1.086), (1.452, -2.144, 1.03), (1.292, -2.046, -0.4456), (1.757, -1.845, 1.15), (1.957, -1.887, -0.06725), (1.893, -2.054, 0.2935), (-3.682, 3.412, 4.916), (0.7641, -2.01, 1.298), (-3.459, 3.518, -1.32), (-4.241, 5.144, 3.572), (-6.662, 2.788, 1.603), (-5.158, 4.721, 3.067), (-2.946, 0.2729, -0.6175), (-3.118, 1.326, 4.244), (0.6569, -0.303, 1.439), (-2.011, 1.821, 4.257), (3.521, 0.8227, -0.6555), (-4.832, 4.406, 3.911), (1.055, 4.229, 1.367), (-5.784, -0.3517, 1.383), (0.3282, -2.424, 0.8708), (1.068, -1.875, -0.6685), (-2.962, 2.497, 4.928), (3.852, 0.438, -0.1696), (-3.948, 5.639, 2.244), (-2.644, -0.198, 0.1361), (1.031, -2.186, -0.4079), (-0.7448, 0.3126, 1.771), (-1.2, 5.182, 2.54), (-3.081, 0.06474, -0.3724), (3.179, 0.292, -1.065), (-6.137, 2.331, -0.2565), (1.541, -2.054, -0.2957), (1.715, -1.89, -0.3515), (1.396, -0.9421, -1.07), (0.4093, 4.857, 1.305), (-2.275, -0.2992, -0.05894), (1.907, 1.842, 0.3442), (-1.087, 5.294, 2.163), (-6.654, 2.515, 1.971), (-2.623, 2.98, 4.895), (2.596, 0.6443, -1.147), (2.238, 0.9819, -1.046), (0.2346, 4.955, 1.187), (1.43, -1.9, 1.272), (-4.796, 4.638, -0.2434), (-0.6137, 4.797, -0.1722), (3.854, 0.387, -0.5685), (-5.953, -0.1477, 1.679), (1.47, 1.687, 1.225), (0.8629, 3.299, 2.131), (-4.557, 0.0431, -0.195), (-2.462, 5.522, 2.937), (-2.398, 2.842, -1.496), (-2.824, 3.39, -1.427), (-3.877, 2.926, 4.901), (-5.191, 4.45, -0.0734), (-3.306, 2.945, 5.004), (-4.096, 4.883, 3.974), (-1.108, 0.6674, 2.015), (-2.606, 3.473, 4.783), (-2.011, 0.3827, 1.198), (-4.952, -0.2452, 0.1696), (2.168, 1.616, -0.04095), (-5.133, 4.887, 0.4703), (-5.395, 4.862, 1.17), (-6.663, 0.8549, 1.8), (-5.527, 4.691, 0.947), (-1.891, 5.263, -0.2149), (2.203, 1.484, 0.197), (-2.681, 1.378, 4.228), (2.138, 1.6, -0.3825), (0.1855, 4.771, 0.4537), (-3.567, 1.879, 4.65), (-4.394, 3.262, 4.671), (3.675, 0.6154, -0.7729), (-1.001, 0.8298, 2.213), (1.906, 1.904, 0.1414), (-5.205, 4.941, 0.8499), (-6.568, 2.678, 0.468), (-3.271, 4.961, 4.099), (-2.371, 0.03513, -0.6358), (0.8419, 0.9006, 1.603), (-2.49, 2.312, 4.77), (1.819, 1.517, 0.8048), (3.739, 0.4334, -0.724), (1.616, 2.218, 0.822), (-5.046, -0.6231, 1.115), (0.7987, 1.219, 1.748), (-0.5657, 4.944, 0.09862), (-4.471, 4.587, -0.5249), (-4.384, 2.419, 4.585), (-2.705, 5.757, 1.775), (-2.303, 0.2642, 1.171), (-3.27, 3.173, -1.368), (-2.399, 3.412, -1.463), (-6.863, 1.919, 0.9607), (-5.414, 4.444, 2.953), (-6.34, 1.571, -0.004853), (-5.021, 4.344, -0.3548), (-4.261, -0.4293, 0.4538), (-6.106, 3.425, 0.09858), (-4.461, 4.389, 4.213), (-2.497, 5.738, 2.076), (-3.264, 4.629, 4.347), (-3.484, 4.309, 4.585), (-5.744, 4.055, 2.766), (-2.008, 1.3, 3.633), (-6.883, 1.531, 1.346), (-6.316, 0.09874, 1.559), (-1.246, 0.9969, 2.525), (-2.221, -0.3205, 0.1529), (-6.705, 2.207, 0.5555), (-3.988, 2.148, 4.67), (2.171, 1.61, -0.2279), (2.024, 1.633, 0.3499), (1.878, 1.325, 0.8082), (-0.5866, 1.424, 2.765), (0.5033, 1.111, 1.91), (-6.713, 1.293, 1.961), (1.162, 3.687, 1.554), (-6.814, 1.111, 1.001), (0.08871, -2.508, 0.4445), (-0.02869, 0.699, 1.957), (0.9187, 4.267, 1.573), (-0.3959, -2.283, -0.0005281), (-1.853, -0.5543, 0.1674), (-1.842, 0.1908, 1.094), (0.711, -2.523, 0.5466), (-2.3, -0.006489, 0.817), (1.359, 1.295, 1.31), (-1.888, -0.2697, 0.6533), (1.538, -1.51, -0.73), (-0.04137, -2.305, -0.3237), (-5.959, -0.2058, 0.9272), (0.5664, -2.226, 1.148), (0.7518, -2.442, 0.8479), (-2.495, -0.1943, -0.195), (-1.285, -0.008569, 1.299), (2.001, 1.339, 0.66), (-0.06313, -2.462, 0.1016), (-0.7902, -1.921, -0.05546), (-2.724, -0.08483, 0.704), (-0.5649, -1.947, -0.4157), (-2.196, -0.2396, 0.4715), (-0.2987, -1.969, -0.561), (-1.098, 0.09759, 1.476), (-0.3361, -0.4164, 1.505), (-0.3982, 1.029, 2.306), (1.075, 4.255, 1.123), (-0.4081, -2.289, 0.2586), (1.591, 2.322, 0.8226), (2.064, 1.643, 0.2334), (0.1011, -2.403, 0.7893), (-1.03, -0.8874, -0.9826), (2.015, -1.947, 0.5392), (-0.7412, -0.04087, 1.563), (-2.275, -0.1429, -0.4945), (-1.12, 0.3582, 1.674), (-0.8842, -0.2582, 1.401), (3.886, 0.4075, -0.3664), (1.185, -1.702, 1.38), (1.764, 1.424, 0.9046), (-4.557, -0.3125, 2.128), (-6.535, 0.9985, 0.3965)], [], [(55, 168, 163, 13, 40, 41, 12), (83, 93, 55, 12, 41, 40, 10, 34, 29, 140, 42, 38), (108, 95, 27, 142, 70, 59, 20, 37, 165, 145, 44, 33), (60, 36, 46, 43, 51, 80, 97, 54, 76, 100, 111), (69, 166, 35, 67, 118), (106, 39, 4, 16, 102, 62, 61, 103, 38, 42, 140, 29, 34, 141, 153, 151, 162, 89, 165, 37, 20, 59, 70), (138, 57, 124, 170, 92, 147, 77, 123, 160, 45, 159, 94, 26, 132, 128, 58), (48, 68, 113, 14, 65), (138, 58, 68, 48, 65, 30, 91, 96, 126, 90, 131, 22, 8, 52, 11, 31, 147, 92, 170, 124, 57), (143, 146, 167, 154, 164, 166, 69, 135, 139, 161, 28), (69, 118, 67, 84, 156, 125, 23, 115, 78, 21, 171, 95, 108, 33, 150, 152, 137, 101), (158, 133, 148, 130, 161, 139, 134, 149), (129, 5, 172, 106, 70, 142), (9, 144, 136, 13, 163), (11, 52, 15, 143, 28, 144, 9), (22, 155, 169, 15, 52, 8), (31, 11, 9, 163, 168), (49, 3, 76, 54, 97, 80, 79, 122, 24, 83, 50), (105, 6, 87, 120, 104, 116, 18, 47, 114), (32, 17, 66, 88, 60, 111), (120, 87, 109, 39, 106, 172, 5, 129, 104), (98, 53, 72, 2, 32, 111, 100, 76), (4, 39, 109, 64, 107, 53, 98), (50, 83, 38, 103, 61, 62, 102, 16, 4, 98, 76, 3, 49), (116, 104, 129, 74, 127, 47, 18), (121, 56, 171, 21, 78, 91, 30, 7, 81), (96, 91, 78, 115, 23, 125, 156, 131, 90, 126), (74, 129, 142, 27, 117), (101, 137, 139, 135), (165, 89, 162, 151, 153, 141, 148, 133, 158, 149, 134, 119, 44, 145), (156, 84, 67, 35, 166, 164, 154, 167, 146, 143, 15, 169, 155, 22, 131), (72, 53, 107, 64, 109, 87, 6, 75, 73, 86), (27, 95, 171, 56, 117), (127, 82, 1, 110, 0, 25, 19, 105, 114, 47), (69, 101, 135), (34, 10, 40, 13, 136, 130, 148, 141), (63, 99, 121, 81, 7, 30, 65, 14, 1, 82), (73, 75, 6, 105, 19, 25, 17, 32, 2, 72, 86), (85, 157, 26, 94, 159, 45), (68, 58, 128, 132, 26, 43, 46, 36, 60, 88, 112, 113), (134, 139, 137, 152, 150, 33, 44, 119), (110, 1, 14, 113, 112, 88, 66, 17, 25, 0), (99, 63, 82, 127, 74, 117, 56, 121), (85, 71, 122, 79, 80, 51, 43, 26, 157), (55, 93, 83), (168, 55, 83, 24, 31), (24, 122, 71, 85, 45, 160, 123, 77, 147, 31), (136, 144, 28, 161, 130)])
_uv = me_sphere_005.uv_layers.new(name='UVMap')
_uv.uv.foreach_set('vector', [0.4179, 0.3346, 0.4198, 0.3534, 0.2011, 0.4374, 0.1913, 0.4146, 0.1912, 0.3599, 0.2065, 0.3547, 0.2068, 0.3811, 0.9982, 0.4391, 1.004, 0.4222, 1.015, 0.4179, 0.8386, 0.2068, 0.8162, 0.2065, 0.8, 0.1912, 0.7769, 0.192, 0.7527, 0.179, 0.7561, 0.2079, 0.7998, 0.2418, 0.7866, 0.2945, 0.9522, 0.4091, 0.2613, 0.4295, 0.1883, 0.4909, 0.1198, 0.5158, 0.1036, 0.4735, 0.1971, 0.4031, 0.2338, 0.3693, 0.3834, 0.33, 0.3708, 0.3528, 0.4457, 0.3415, 0.4252, 0.3693, 0.4457, 0.3819, 0.4114, 0.4, 0.4283, 0.6601, 0.5455, 0.6232, 0.556, 0.5882, 0.6949, 0.5086, 0.6787, 0.4977, 0.6742, 0.4295, 0.6044, 0.3965, 0.5999, 0.3714, 0.4814, 0.3674, 0.4057, 0.5522, 0.4251, 0.5802, 0.4702, 0.4987, 0.5529, 0.5429, 0.5878, 0.5518, 0.5541, 0.5745, 0.5412, 0.6219, 0.06817, 0.5279, 0.08709, 0.5984, 0.3102, 0.6915, 0.3358, 0.7086, 0.3533, 0.6766, 0.3947, 0.6968, 0.4342, 0.6459, 0.4342, 0.6988, 0.9522, 0.4091, 0.7866, 0.2945, 0.7998, 0.2418, 0.7561, 0.2079, 0.7527, 0.179, 0.6531, 0.1679, 0.6292, 0.1992, 0.6045, 0.2012, 0.5613, 0.2996, 0.4367, 0.3852, 0.4457, 0.3687, 0.3708, 0.388, 0.3834, 0.4073, 0.2338, 0.386, 0.1971, 0.3592, 0.5023, 0.5091, 0.5386, 0.5011, 0.505, 0.4624, 0.5143, 0.4714, 0.5229, 0.4621, 0.5063, 0.4487, 0.5198, 0.4057, 0.5336, 0.4199, 0.5346, 0.4091, 0.553, 0.4193, 0.5976, 0.4638, 0.5879, 0.4637, 0.7747, 0.5143, 0.7782, 0.5335, 0.7243, 0.5317, 0.6884, 0.5853, 0.4133, 0.6587, 0.415, 0.7045, 0.3334, 0.7821, 0.315, 0.6989, 0.3499, 0.6555, 0.7831, 0.5023, 0.7371, 0.6884, 0.415, 0.7045, 0.4133, 0.6587, 0.3499, 0.6555, 0.3819, 0.6139, 0.4257, 0.5967, 0.7311, 0.4951, 0.7037, 0.4851, 0.7351, 0.4656, 0.6543, 0.4469, 0.7179, 0.3538, 0.8387, 0.3753, 0.7898, 0.2055, 0.8201, 0.2107, 1.015, 0.4227, 0.8427, 0.5063, 0.8259, 0.5229, 0.8208, 0.5143, 0.8313, 0.505, 0.7935, 0.5386, 0.7095, 0.1753, 0.5376, 0.3812, 0.5748, 0.358, 0.5549, 0.391, 0.5881, 0.3782, 0.5529, 0.4152, 0.4702, 0.4175, 0.4859, 0.3997, 0.4816, 0.3569, 0.6663, 0.1588, 0.6874, 0.1569, 0.4702, 0.4987, 0.5412, 0.6219, 0.5541, 0.5745, 0.564, 0.5929, 0.62, 0.6016, 0.6025, 0.6442, 0.4702, 0.7827, 0.4704, 0.7247, 0.408, 0.78, 0.3674, 0.7815, 0.2338, 0.585, 0.1883, 0.4909, 0.2613, 0.4295, 0.4114, 0.4, 0.4039, 0.4528, 0.453, 0.4312, 0.4433, 0.4632, 0.4431, 0.4961, 0.1694, 0.4114, 0.1699, 0.3873, 0.1534, 0.3968, 0.1491, 0.4287, 0.1588, 0.4607, 0.3569, 0.4481, 0.3305, 0.4029, 0.2036, 0.3822, 0.02417, 0.4851, 0.03274, 0.5039, 0.05005, 0.4747, 0.06817, 0.5279, 0.1971, 0.3592, 0.1036, 0.3629, 0.7917, 0.4831, 0.7268, 0.4661, 0.723, 0.4381, 0.8327, 0.4146, 0.8441, 0.4374, 0.8201, 0.4942, 0.7898, 0.5055, 0.7279, 0.5079, 0.7095, 0.494, 0.6874, 0.4682, 0.7268, 0.4661, 0.7917, 0.4831, 0.7179, 0.3538, 0.6257, 0.3433, 0.767, 0.224, 0.7279, 0.1953, 0.7898, 0.2055, 0.8387, 0.3753, 0.4227, 0.3716, 0.2107, 0.4942, 0.1829, 0.4831, 0.2011, 0.4374, 0.4198, 0.3534, 0.898, 0.4418, 0.4779, 0.8343, 0.4814, 0.8707, 0.5999, 0.8274, 0.6044, 0.8411, 0.6742, 0.825, 0.8555, 0.5305, 0.8586, 0.5315, 0.9839, 0.4584, 0.9982, 0.4391, 0.8648, 0.4732, 0.7947, 0.6616, 0.8014, 0.4888, 0.6307, 0.4308, 0.5869, 0.439, 0.5602, 0.4766, 0.5242, 0.5123, 0.6409, 0.5362, 0.6155, 0.5704, 0.7585, 0.6442, 0.2903, 0.5958, 0.2632, 0.7191, 0.2766, 0.7564, 0.3532, 0.768, 0.4283, 0.6601, 0.4251, 0.5802, 0.5869, 0.439, 0.6307, 0.4308, 0.7001, 0.3965, 0.5984, 0.3636, 0.5279, 0.3869, 0.4747, 0.4242, 0.5039, 0.4456, 0.4851, 0.4803, 0.5602, 0.4766, 0.2418, 0.3386, 0.2116, 0.3648, 0.1803, 0.4311, 0.2303, 0.421, 0.2903, 0.5958, 0.4251, 0.5802, 0.4057, 0.5522, 0.4814, 0.3674, 0.3102, 0.6915, 0.08709, 0.5984, 0.08993, 0.7001, 0.1749, 0.7952, 0.1906, 0.7854, 0.2116, 0.8127, 0.2418, 0.8079, 0.8648, 0.4732, 0.9982, 0.4391, 0.9522, 0.4091, 0.4342, 0.6988, 0.4342, 0.6459, 0.3947, 0.6968, 0.3533, 0.6766, 0.3358, 0.7086, 0.3102, 0.6915, 0.2418, 0.8079, 0.4814, 0.8707, 0.4779, 0.8343, 0.898, 0.4418, 0.5242, 0.5123, 0.5602, 0.4766, 0.4851, 0.4803, 0.4614, 0.5545, 0.502, 0.5695, 0.6155, 0.5704, 0.6409, 0.5362, 0.2866, 0.5814, 0.1041, 0.3683, 0.2338, 0.353, 0.3674, 0.5051, 0.408, 0.51, 0.4257, 0.5967, 0.3819, 0.6139, 0.3237, 0.6056, 0.3257, 0.5565, 0.7311, 0.4951, 0.4257, 0.5967, 0.408, 0.51, 0.4704, 0.5027, 0.4702, 0.5511, 0.6025, 0.5142, 0.62, 0.4775, 0.6543, 0.4469, 0.7351, 0.4656, 0.7037, 0.4851, 0.4614, 0.5545, 0.4851, 0.4803, 0.3629, 0.4735, 0.3493, 0.5158, 0.3911, 0.5322, 0.4431, 0.4961, 0.4433, 0.4632, 0.4816, 0.4481, 0.4859, 0.489, 0.4457, 0.3415, 0.4367, 0.3283, 0.5613, 0.2961, 0.6045, 0.3488, 0.6292, 0.3353, 0.6531, 0.3573, 0.6511, 0.3968, 0.6202, 0.3873, 0.619, 0.4114, 0.5836, 0.3822, 0.4849, 0.4029, 0.4507, 0.4016, 0.4457, 0.3819, 0.4252, 0.3693, 0.62, 0.4775, 0.564, 0.459, 0.5541, 0.444, 0.5878, 0.411, 0.5529, 0.4152, 0.5881, 0.3782, 0.5549, 0.391, 0.5748, 0.358, 0.5376, 0.3812, 0.7095, 0.1753, 0.7279, 0.1953, 0.767, 0.224, 0.6257, 0.3433, 0.7179, 0.3538, 0.6543, 0.4469, 0.8358, 0.4311, 0.8127, 0.3648, 0.7854, 0.3544, 0.7952, 0.3806, 0.7001, 0.3965, 0.6307, 0.4308, 0.8014, 0.4888, 0.8176, 0.4753, 0.8334, 0.496, 0.8408, 0.4663, 0.1198, 0.5158, 0.1883, 0.4909, 0.2338, 0.585, 0.1041, 0.5433, 0.07041, 0.5322, 0.502, 0.5695, 0.6849, 0.8212, 0.7169, 0.8314, 0.7896, 0.7786, 0.7672, 0.7704, 0.7911, 0.7506, 0.8204, 0.6721, 0.7947, 0.6616, 0.7585, 0.6442, 0.6155, 0.5704, 0.4702, 0.4175, 0.4431, 0.4065, 0.4859, 0.3997, 0.7527, 0.3495, 0.7769, 0.346, 0.8, 0.3599, 0.8327, 0.4146, 0.723, 0.4381, 0.6652, 0.4287, 0.6511, 0.3968, 0.6531, 0.3573, 0.2969, 0.6537, 0.2498, 0.6066, 0.2866, 0.5814, 0.3257, 0.5565, 0.3237, 0.6056, 0.3819, 0.6139, 0.3499, 0.6555, 0.315, 0.6989, 0.2815, 0.7169, 0.2489, 0.6849, 0.156, 0.496, 0.1437, 0.4753, 0.1255, 0.4888, 0.1542, 0.6616, 0.1779, 0.6721, 0.2082, 0.7506, 0.2632, 0.7191, 0.2903, 0.5958, 0.2303, 0.421, 0.1803, 0.4311, 0.1736, 0.4663, 0.5588, 0.4005, 0.7771, 0.4917, 0.7747, 0.5143, 0.5879, 0.4637, 0.5976, 0.4638, 0.553, 0.4193, 0.415, 0.7045, 0.7371, 0.6884, 0.7648, 0.7243, 0.7423, 0.7782, 0.7549, 0.7747, 0.6949, 0.833, 0.556, 0.8736, 0.5455, 0.8632, 0.4283, 0.8948, 0.3532, 0.8427, 0.3539, 0.8118, 0.3334, 0.7821, 0.4849, 0.4029, 0.4816, 0.4481, 0.4433, 0.4632, 0.453, 0.4312, 0.4039, 0.4528, 0.4114, 0.4, 0.4457, 0.3819, 0.4507, 0.4016, 0.2427, 0.7896, 0.2815, 0.7169, 0.315, 0.6989, 0.3334, 0.7821, 0.3539, 0.8118, 0.3532, 0.8427, 0.2766, 0.8354, 0.2632, 0.8597, 0.2082, 0.7911, 0.2098, 0.7672, 0.2498, 0.6066, 0.2969, 0.6537, 0.2489, 0.6849, 0.0336, 0.502, 0.03821, 0.4614, 0.07041, 0.3911, 0.1041, 0.3683, 0.2866, 0.5814, 0.5588, 0.4005, 0.5321, 0.3836, 0.5315, 0.3662, 0.5305, 0.3519, 0.825, 0.4295, 0.8421, 0.4977, 0.833, 0.5086, 0.7747, 0.5143, 0.7771, 0.4917, 0.4179, 0.3346, 0.4222, 0.3202, 0.4391, 0.3156, 0.4198, 0.3534, 0.4179, 0.3346, 0.4391, 0.3156, 0.4584, 0.3265, 0.4227, 0.3716, 0.9839, 0.3265, 0.8586, 0.3662, 0.8582, 0.3836, 0.8339, 0.4005, 0.8341, 0.4193, 0.8486, 0.4091, 0.8449, 0.4199, 0.8615, 0.4057, 0.8427, 0.4487, 1.015, 0.3716, 0.723, 0.4381, 0.7268, 0.4661, 0.6874, 0.4682, 0.6663, 0.4607, 0.6652, 0.4287])
me_sphere_005.materials.append(mat_rock01_mat)
me_sphere_005.use_remesh_fix_poles = True
me_sphere_005.use_remesh_preserve_attributes = False
me_sphere_005.use_mirror_vertex_groups = False
me_sphere_005.update()

# ---- objects
ob_rock01 = bpy.data.objects.new('Rock01', me_sphere_001)
ob_rock02 = bpy.data.objects.new('Rock02', me_sphere_003)
ob_rock03 = bpy.data.objects.new('Rock03', me_sphere_004)
ob_rock04 = bpy.data.objects.new('Rock04', me_sphere_005)

# ---- transforms, parenting, visibility, modifiers, constraints
ob_rock01.location = (0.0, 0.0, 0.0)
ob_rock01.lineart.crease_threshold = 0.0
ob_rock02.location = (0.0, 0.0, 0.0)
ob_rock02.lineart.crease_threshold = 0.0
ob_rock03.location = (0.0, 0.0, 0.0)
ob_rock03.lineart.crease_threshold = 0.0
ob_rock04.location = (0.0, 0.0, 0.0)
ob_rock04.lineart.crease_threshold = 0.0

# ---- collection membership
col_collection.objects.link(ob_rock01)
col_collection.objects.link(ob_rock02)
col_collection.objects.link(ob_rock03)
col_collection.objects.link(ob_rock04)

# ---- scene / render settings (as saved in the file)
scene.frame_start = 1; scene.frame_end = 250; scene.frame_set(1)
scene.render.engine = 'BLENDER_EEVEE_NEXT'
scene.cycles.use_denoising = False
scene.cycles.samples = 128
scene.cycles.sampling_pattern = 'TABULATED_SOBOL'
scene.cycles.use_adaptive_sampling = False
scene.cycles.use_light_tree = False
scene.view_settings.view_transform = 'Filmic'
bpy.context.view_layer.update()

# ---- added for rendering (the .blend has no active camera and no usable light): camera, sun
cam_auto = bpy.data.cameras.new('AutoCamera')
cam_auto.lens = 50.0
cam_auto.sensor_width = 36.0
cam_auto.clip_end = 1000.0
ob_auto_camera = bpy.data.objects.new('AutoCamera', cam_auto)
scene.collection.objects.link(ob_auto_camera)
ob_auto_camera.location = (13.4984, -15.8813, 13.2145)
ob_auto_camera.rotation_euler = (1.09748, -7.21219e-08, 0.694738)
scene.camera = ob_auto_camera
light_auto_sun = bpy.data.lights.new('AutoSun', 'SUN')
light_auto_sun.energy = 3.0
light_auto_sun.angle = 0.0523599
ob_auto_sun = bpy.data.objects.new('AutoSun', light_auto_sun)
scene.collection.objects.link(ob_auto_sun)
ob_auto_sun.rotation_euler = (0.872665, 0.174533, 0.523599)
bpy.context.view_layer.update()
